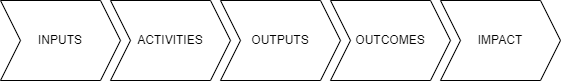

The diagram above was exported from draw.io. Its source (the exported page's mxGraphModel, read from the mxfile embedded in the PNG):
<mxGraphModel dx="882" dy="669" grid="1" gridSize="10" guides="1" tooltips="1" connect="1" arrows="1" fold="1" page="1" pageScale="1" pageWidth="827" pageHeight="1169" math="0" shadow="0">
  <root>
    <mxCell id="0" />
    <mxCell id="1" parent="0" />
    <mxCell id="jInKTLfKVX4dw2o3Qhae-7" value="" style="group" vertex="1" connectable="0" parent="1">
      <mxGeometry x="40" y="40" width="560" height="80" as="geometry" />
    </mxCell>
    <mxCell id="jInKTLfKVX4dw2o3Qhae-1" value="ACTIVITIES" style="shape=step;perimeter=stepPerimeter;whiteSpace=wrap;html=1;fixedSize=1;" vertex="1" parent="jInKTLfKVX4dw2o3Qhae-7">
      <mxGeometry x="110" width="120" height="80" as="geometry" />
    </mxCell>
    <mxCell id="jInKTLfKVX4dw2o3Qhae-2" value="INPUTS" style="shape=step;perimeter=stepPerimeter;whiteSpace=wrap;html=1;fixedSize=1;" vertex="1" parent="jInKTLfKVX4dw2o3Qhae-7">
      <mxGeometry width="120" height="80" as="geometry" />
    </mxCell>
    <mxCell id="jInKTLfKVX4dw2o3Qhae-4" value="OUTPUTS" style="shape=step;perimeter=stepPerimeter;whiteSpace=wrap;html=1;fixedSize=1;" vertex="1" parent="jInKTLfKVX4dw2o3Qhae-7">
      <mxGeometry x="220" width="120" height="80" as="geometry" />
    </mxCell>
    <mxCell id="jInKTLfKVX4dw2o3Qhae-5" value="OUTCOMES" style="shape=step;perimeter=stepPerimeter;whiteSpace=wrap;html=1;fixedSize=1;" vertex="1" parent="jInKTLfKVX4dw2o3Qhae-7">
      <mxGeometry x="330" width="120" height="80" as="geometry" />
    </mxCell>
    <mxCell id="jInKTLfKVX4dw2o3Qhae-6" value="IMPACT" style="shape=step;perimeter=stepPerimeter;whiteSpace=wrap;html=1;fixedSize=1;" vertex="1" parent="jInKTLfKVX4dw2o3Qhae-7">
      <mxGeometry x="440" width="120" height="80" as="geometry" />
    </mxCell>
  </root>
</mxGraphModel>